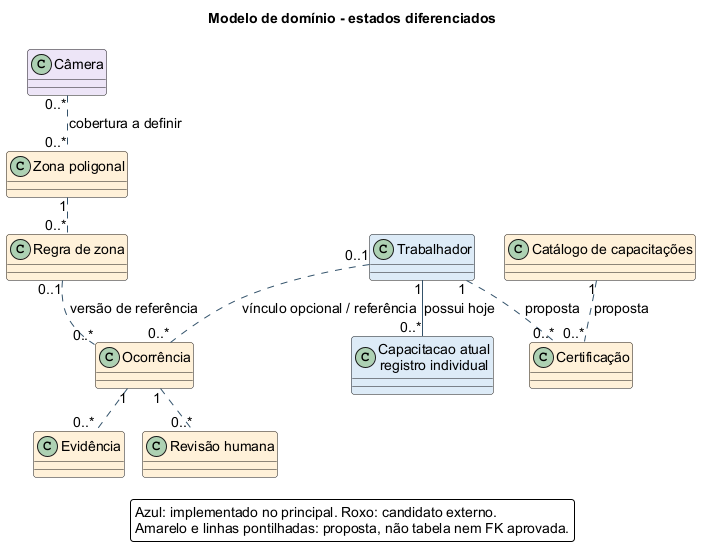

The diagram above was rendered by PlantUML. Its source (embedded in the PNG):
@startuml
!pragma layout smetana
skinparam backgroundColor #FFFFFF
skinparam defaultFontName Arial
skinparam defaultFontSize 14
skinparam shadowing false
skinparam roundCorner 6
skinparam ArrowColor #34536B
skinparam classAttributeIconSize 0
skinparam packageStyle rectangle
title Modelo de domínio - estados diferenciados
top to bottom direction
class Trabalhador #DCEAF7
class "Capacitacao atual\nregistro individual" as Atual #DCEAF7
class "Catálogo de capacitações" as Catalogo #FFF0D9
class "Certificação" as Cert #FFF0D9
class "Câmera" as Camera #EDE4F7
class "Zona poligonal" as Zona #FFF0D9
class "Regra de zona" as Regra #FFF0D9
class "Ocorrência" as Oc #FFF0D9
class "Evidência" as Ev #FFF0D9
class "Revisão humana" as Rev #FFF0D9
Trabalhador "1" -- "0..*" Atual : possui hoje
Trabalhador "1" .. "0..*" Cert : proposta
Catalogo "1" .. "0..*" Cert : proposta
Camera "0..*" .. "0..*" Zona : cobertura a definir
Zona "1" .. "0..*" Regra
Regra "0..1" .. "0..*" Oc : versão de referência
Oc "1" .. "0..*" Ev
Oc "1" .. "0..*" Rev
Trabalhador "0..1" .. "0..*" Oc : vínculo opcional / referência
legend bottom
Azul: implementado no principal. Roxo: candidato externo.
Amarelo e linhas pontilhadas: proposta, não tabela nem FK aprovada.
endlegend
@enduml